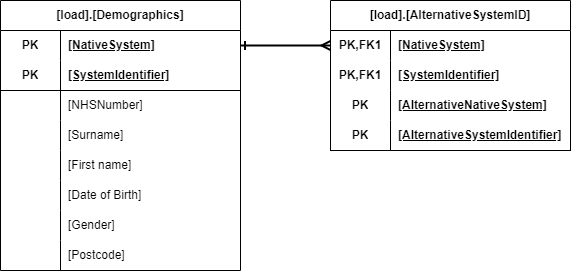

The diagram above was exported from draw.io. Its source (the exported page's mxGraphModel, read from the mxfile embedded in the PNG):
<mxGraphModel dx="1562" dy="917" grid="1" gridSize="10" guides="1" tooltips="1" connect="1" arrows="1" fold="1" page="1" pageScale="1" pageWidth="2336" pageHeight="1654" math="0" shadow="0">
  <root>
    <mxCell id="0" />
    <mxCell id="1" parent="0" />
    <mxCell id="2" value="[load].[Demographics]" style="shape=table;startSize=30;container=1;collapsible=1;childLayout=tableLayout;fixedRows=1;rowLines=0;fontStyle=1;align=center;resizeLast=1;html=1;whiteSpace=wrap;" vertex="1" parent="1">
      <mxGeometry x="200" y="390" width="240" height="270" as="geometry" />
    </mxCell>
    <mxCell id="3" value="" style="shape=tableRow;horizontal=0;startSize=0;swimlaneHead=0;swimlaneBody=0;fillColor=none;collapsible=0;dropTarget=0;points=[[0,0.5],[1,0.5]];portConstraint=eastwest;top=0;left=0;right=0;bottom=0;html=1;" vertex="1" parent="2">
      <mxGeometry y="30" width="240" height="30" as="geometry" />
    </mxCell>
    <mxCell id="4" value="PK" style="shape=partialRectangle;connectable=0;fillColor=none;top=0;left=0;bottom=0;right=0;fontStyle=1;overflow=hidden;html=1;whiteSpace=wrap;" vertex="1" parent="3">
      <mxGeometry width="60" height="30" as="geometry">
        <mxRectangle width="60" height="30" as="alternateBounds" />
      </mxGeometry>
    </mxCell>
    <mxCell id="5" value="[NativeSystem]" style="shape=partialRectangle;connectable=0;fillColor=none;top=0;left=0;bottom=0;right=0;align=left;spacingLeft=6;fontStyle=5;overflow=hidden;html=1;whiteSpace=wrap;" vertex="1" parent="3">
      <mxGeometry x="60" width="180" height="30" as="geometry">
        <mxRectangle width="180" height="30" as="alternateBounds" />
      </mxGeometry>
    </mxCell>
    <mxCell id="6" value="" style="shape=tableRow;horizontal=0;startSize=0;swimlaneHead=0;swimlaneBody=0;fillColor=none;collapsible=0;dropTarget=0;points=[[0,0.5],[1,0.5]];portConstraint=eastwest;top=0;left=0;right=0;bottom=1;html=1;" vertex="1" parent="2">
      <mxGeometry y="60" width="240" height="30" as="geometry" />
    </mxCell>
    <mxCell id="7" value="PK" style="shape=partialRectangle;connectable=0;fillColor=none;top=0;left=0;bottom=0;right=0;fontStyle=1;overflow=hidden;html=1;whiteSpace=wrap;" vertex="1" parent="6">
      <mxGeometry width="60" height="30" as="geometry">
        <mxRectangle width="60" height="30" as="alternateBounds" />
      </mxGeometry>
    </mxCell>
    <mxCell id="8" value="[SystemIdentifier]" style="shape=partialRectangle;connectable=0;fillColor=none;top=0;left=0;bottom=0;right=0;align=left;spacingLeft=6;fontStyle=5;overflow=hidden;html=1;whiteSpace=wrap;" vertex="1" parent="6">
      <mxGeometry x="60" width="180" height="30" as="geometry">
        <mxRectangle width="180" height="30" as="alternateBounds" />
      </mxGeometry>
    </mxCell>
    <mxCell id="9" value="" style="shape=tableRow;horizontal=0;startSize=0;swimlaneHead=0;swimlaneBody=0;fillColor=none;collapsible=0;dropTarget=0;points=[[0,0.5],[1,0.5]];portConstraint=eastwest;top=0;left=0;right=0;bottom=0;html=1;" vertex="1" parent="2">
      <mxGeometry y="90" width="240" height="30" as="geometry" />
    </mxCell>
    <mxCell id="10" value="" style="shape=partialRectangle;connectable=0;fillColor=none;top=0;left=0;bottom=0;right=0;editable=1;overflow=hidden;html=1;whiteSpace=wrap;" vertex="1" parent="9">
      <mxGeometry width="60" height="30" as="geometry">
        <mxRectangle width="60" height="30" as="alternateBounds" />
      </mxGeometry>
    </mxCell>
    <mxCell id="11" value="[NHSNumber]" style="shape=partialRectangle;connectable=0;fillColor=none;top=0;left=0;bottom=0;right=0;align=left;spacingLeft=6;overflow=hidden;html=1;whiteSpace=wrap;" vertex="1" parent="9">
      <mxGeometry x="60" width="180" height="30" as="geometry">
        <mxRectangle width="180" height="30" as="alternateBounds" />
      </mxGeometry>
    </mxCell>
    <mxCell id="12" value="" style="shape=tableRow;horizontal=0;startSize=0;swimlaneHead=0;swimlaneBody=0;fillColor=none;collapsible=0;dropTarget=0;points=[[0,0.5],[1,0.5]];portConstraint=eastwest;top=0;left=0;right=0;bottom=0;html=1;" vertex="1" parent="2">
      <mxGeometry y="120" width="240" height="30" as="geometry" />
    </mxCell>
    <mxCell id="13" value="" style="shape=partialRectangle;connectable=0;fillColor=none;top=0;left=0;bottom=0;right=0;editable=1;overflow=hidden;html=1;whiteSpace=wrap;" vertex="1" parent="12">
      <mxGeometry width="60" height="30" as="geometry">
        <mxRectangle width="60" height="30" as="alternateBounds" />
      </mxGeometry>
    </mxCell>
    <mxCell id="14" value="[Surname]" style="shape=partialRectangle;connectable=0;fillColor=none;top=0;left=0;bottom=0;right=0;align=left;spacingLeft=6;overflow=hidden;html=1;whiteSpace=wrap;" vertex="1" parent="12">
      <mxGeometry x="60" width="180" height="30" as="geometry">
        <mxRectangle width="180" height="30" as="alternateBounds" />
      </mxGeometry>
    </mxCell>
    <mxCell id="15" style="shape=tableRow;horizontal=0;startSize=0;swimlaneHead=0;swimlaneBody=0;fillColor=none;collapsible=0;dropTarget=0;points=[[0,0.5],[1,0.5]];portConstraint=eastwest;top=0;left=0;right=0;bottom=0;html=1;" vertex="1" parent="2">
      <mxGeometry y="150" width="240" height="30" as="geometry" />
    </mxCell>
    <mxCell id="16" style="shape=partialRectangle;connectable=0;fillColor=none;top=0;left=0;bottom=0;right=0;editable=1;overflow=hidden;html=1;whiteSpace=wrap;" vertex="1" parent="15">
      <mxGeometry width="60" height="30" as="geometry">
        <mxRectangle width="60" height="30" as="alternateBounds" />
      </mxGeometry>
    </mxCell>
    <mxCell id="17" value="[First name]" style="shape=partialRectangle;connectable=0;fillColor=none;top=0;left=0;bottom=0;right=0;align=left;spacingLeft=6;overflow=hidden;html=1;whiteSpace=wrap;" vertex="1" parent="15">
      <mxGeometry x="60" width="180" height="30" as="geometry">
        <mxRectangle width="180" height="30" as="alternateBounds" />
      </mxGeometry>
    </mxCell>
    <mxCell id="18" style="shape=tableRow;horizontal=0;startSize=0;swimlaneHead=0;swimlaneBody=0;fillColor=none;collapsible=0;dropTarget=0;points=[[0,0.5],[1,0.5]];portConstraint=eastwest;top=0;left=0;right=0;bottom=0;html=1;" vertex="1" parent="2">
      <mxGeometry y="180" width="240" height="30" as="geometry" />
    </mxCell>
    <mxCell id="19" style="shape=partialRectangle;connectable=0;fillColor=none;top=0;left=0;bottom=0;right=0;editable=1;overflow=hidden;html=1;whiteSpace=wrap;" vertex="1" parent="18">
      <mxGeometry width="60" height="30" as="geometry">
        <mxRectangle width="60" height="30" as="alternateBounds" />
      </mxGeometry>
    </mxCell>
    <mxCell id="20" value="[Date of Birth]" style="shape=partialRectangle;connectable=0;fillColor=none;top=0;left=0;bottom=0;right=0;align=left;spacingLeft=6;overflow=hidden;html=1;whiteSpace=wrap;" vertex="1" parent="18">
      <mxGeometry x="60" width="180" height="30" as="geometry">
        <mxRectangle width="180" height="30" as="alternateBounds" />
      </mxGeometry>
    </mxCell>
    <mxCell id="21" style="shape=tableRow;horizontal=0;startSize=0;swimlaneHead=0;swimlaneBody=0;fillColor=none;collapsible=0;dropTarget=0;points=[[0,0.5],[1,0.5]];portConstraint=eastwest;top=0;left=0;right=0;bottom=0;html=1;" vertex="1" parent="2">
      <mxGeometry y="210" width="240" height="30" as="geometry" />
    </mxCell>
    <mxCell id="22" style="shape=partialRectangle;connectable=0;fillColor=none;top=0;left=0;bottom=0;right=0;editable=1;overflow=hidden;html=1;whiteSpace=wrap;" vertex="1" parent="21">
      <mxGeometry width="60" height="30" as="geometry">
        <mxRectangle width="60" height="30" as="alternateBounds" />
      </mxGeometry>
    </mxCell>
    <mxCell id="23" value="[Gender]" style="shape=partialRectangle;connectable=0;fillColor=none;top=0;left=0;bottom=0;right=0;align=left;spacingLeft=6;overflow=hidden;html=1;whiteSpace=wrap;" vertex="1" parent="21">
      <mxGeometry x="60" width="180" height="30" as="geometry">
        <mxRectangle width="180" height="30" as="alternateBounds" />
      </mxGeometry>
    </mxCell>
    <mxCell id="24" style="shape=tableRow;horizontal=0;startSize=0;swimlaneHead=0;swimlaneBody=0;fillColor=none;collapsible=0;dropTarget=0;points=[[0,0.5],[1,0.5]];portConstraint=eastwest;top=0;left=0;right=0;bottom=0;html=1;" vertex="1" parent="2">
      <mxGeometry y="240" width="240" height="30" as="geometry" />
    </mxCell>
    <mxCell id="25" style="shape=partialRectangle;connectable=0;fillColor=none;top=0;left=0;bottom=0;right=0;editable=1;overflow=hidden;html=1;whiteSpace=wrap;" vertex="1" parent="24">
      <mxGeometry width="60" height="30" as="geometry">
        <mxRectangle width="60" height="30" as="alternateBounds" />
      </mxGeometry>
    </mxCell>
    <mxCell id="26" value="[Postcode]" style="shape=partialRectangle;connectable=0;fillColor=none;top=0;left=0;bottom=0;right=0;align=left;spacingLeft=6;overflow=hidden;html=1;whiteSpace=wrap;" vertex="1" parent="24">
      <mxGeometry x="60" width="180" height="30" as="geometry">
        <mxRectangle width="180" height="30" as="alternateBounds" />
      </mxGeometry>
    </mxCell>
    <mxCell id="27" value="[load].[AlternativeSystemID]" style="shape=table;startSize=30;container=1;collapsible=1;childLayout=tableLayout;fixedRows=1;rowLines=0;fontStyle=1;align=center;resizeLast=1;html=1;whiteSpace=wrap;" vertex="1" parent="1">
      <mxGeometry x="530" y="390" width="240" height="150" as="geometry" />
    </mxCell>
    <mxCell id="28" value="" style="shape=tableRow;horizontal=0;startSize=0;swimlaneHead=0;swimlaneBody=0;fillColor=none;collapsible=0;dropTarget=0;points=[[0,0.5],[1,0.5]];portConstraint=eastwest;top=0;left=0;right=0;bottom=0;html=1;" vertex="1" parent="27">
      <mxGeometry y="30" width="240" height="30" as="geometry" />
    </mxCell>
    <mxCell id="29" value="PK,FK1" style="shape=partialRectangle;connectable=0;fillColor=none;top=0;left=0;bottom=0;right=0;fontStyle=1;overflow=hidden;html=1;whiteSpace=wrap;" vertex="1" parent="28">
      <mxGeometry width="60" height="30" as="geometry">
        <mxRectangle width="60" height="30" as="alternateBounds" />
      </mxGeometry>
    </mxCell>
    <mxCell id="30" value="[NativeSystem]" style="shape=partialRectangle;connectable=0;fillColor=none;top=0;left=0;bottom=0;right=0;align=left;spacingLeft=6;fontStyle=5;overflow=hidden;html=1;whiteSpace=wrap;" vertex="1" parent="28">
      <mxGeometry x="60" width="180" height="30" as="geometry">
        <mxRectangle width="180" height="30" as="alternateBounds" />
      </mxGeometry>
    </mxCell>
    <mxCell id="31" value="" style="shape=tableRow;horizontal=0;startSize=0;swimlaneHead=0;swimlaneBody=0;fillColor=none;collapsible=0;dropTarget=0;points=[[0,0.5],[1,0.5]];portConstraint=eastwest;top=0;left=0;right=0;bottom=0;html=1;" vertex="1" parent="27">
      <mxGeometry y="60" width="240" height="30" as="geometry" />
    </mxCell>
    <mxCell id="32" value="PK,FK1" style="shape=partialRectangle;connectable=0;fillColor=none;top=0;left=0;bottom=0;right=0;fontStyle=1;overflow=hidden;html=1;whiteSpace=wrap;" vertex="1" parent="31">
      <mxGeometry width="60" height="30" as="geometry">
        <mxRectangle width="60" height="30" as="alternateBounds" />
      </mxGeometry>
    </mxCell>
    <mxCell id="33" value="[SystemIdentifier]" style="shape=partialRectangle;connectable=0;fillColor=none;top=0;left=0;bottom=0;right=0;align=left;spacingLeft=6;fontStyle=5;overflow=hidden;html=1;whiteSpace=wrap;" vertex="1" parent="31">
      <mxGeometry x="60" width="180" height="30" as="geometry">
        <mxRectangle width="180" height="30" as="alternateBounds" />
      </mxGeometry>
    </mxCell>
    <mxCell id="34" style="shape=tableRow;horizontal=0;startSize=0;swimlaneHead=0;swimlaneBody=0;fillColor=none;collapsible=0;dropTarget=0;points=[[0,0.5],[1,0.5]];portConstraint=eastwest;top=0;left=0;right=0;bottom=0;html=1;strokeColor=default;swimlaneLine=1;" vertex="1" parent="27">
      <mxGeometry y="90" width="240" height="30" as="geometry" />
    </mxCell>
    <mxCell id="35" value="PK" style="shape=partialRectangle;connectable=0;fillColor=none;top=0;left=0;bottom=0;right=0;fontStyle=1;overflow=hidden;html=1;whiteSpace=wrap;" vertex="1" parent="34">
      <mxGeometry width="60" height="30" as="geometry">
        <mxRectangle width="60" height="30" as="alternateBounds" />
      </mxGeometry>
    </mxCell>
    <mxCell id="36" value="[AlternativeNativeSystem]" style="shape=partialRectangle;connectable=0;fillColor=none;top=0;left=0;bottom=0;right=0;align=left;spacingLeft=6;fontStyle=5;overflow=hidden;html=1;whiteSpace=wrap;" vertex="1" parent="34">
      <mxGeometry x="60" width="180" height="30" as="geometry">
        <mxRectangle width="180" height="30" as="alternateBounds" />
      </mxGeometry>
    </mxCell>
    <mxCell id="37" style="shape=tableRow;horizontal=0;startSize=0;swimlaneHead=0;swimlaneBody=0;fillColor=none;collapsible=0;dropTarget=0;points=[[0,0.5],[1,0.5]];portConstraint=eastwest;top=0;left=0;right=0;bottom=1;html=1;" vertex="1" parent="27">
      <mxGeometry y="120" width="240" height="30" as="geometry" />
    </mxCell>
    <mxCell id="38" value="PK" style="shape=partialRectangle;connectable=0;fillColor=none;top=0;left=0;bottom=0;right=0;fontStyle=1;overflow=hidden;html=1;whiteSpace=wrap;" vertex="1" parent="37">
      <mxGeometry width="60" height="30" as="geometry">
        <mxRectangle width="60" height="30" as="alternateBounds" />
      </mxGeometry>
    </mxCell>
    <mxCell id="39" value="[AlternativeSystemIdentifier]" style="shape=partialRectangle;connectable=0;fillColor=none;top=0;left=0;bottom=0;right=0;align=left;spacingLeft=6;fontStyle=5;overflow=hidden;html=1;whiteSpace=wrap;" vertex="1" parent="37">
      <mxGeometry x="60" width="180" height="30" as="geometry">
        <mxRectangle width="180" height="30" as="alternateBounds" />
      </mxGeometry>
    </mxCell>
    <mxCell id="40" style="edgeStyle=orthogonalEdgeStyle;rounded=0;orthogonalLoop=1;jettySize=auto;html=1;endArrow=ERmany;endFill=0;strokeWidth=2;startArrow=ERone;startFill=0;" edge="1" source="3" target="28" parent="1">
      <mxGeometry relative="1" as="geometry" />
    </mxCell>
  </root>
</mxGraphModel>